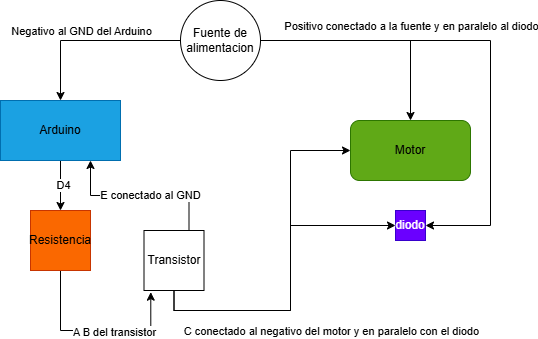

The diagram above was exported from draw.io. Its source (the exported page's mxGraphModel, read from the mxfile embedded in the PNG):
<mxGraphModel dx="872" dy="473" grid="1" gridSize="10" guides="1" tooltips="1" connect="1" arrows="1" fold="1" page="1" pageScale="1" pageWidth="827" pageHeight="1169" math="0" shadow="0">
  <root>
    <mxCell id="0" />
    <mxCell id="1" parent="0" />
    <mxCell id="icO6vLbNXiLg3ZTNA4H4-14" edge="1" parent="1" source="icO6vLbNXiLg3ZTNA4H4-1" style="edgeStyle=orthogonalEdgeStyle;rounded=0;orthogonalLoop=1;jettySize=auto;html=1;" target="icO6vLbNXiLg3ZTNA4H4-13" value="">
      <mxGeometry relative="1" as="geometry" />
    </mxCell>
    <mxCell id="icO6vLbNXiLg3ZTNA4H4-15" connectable="0" parent="icO6vLbNXiLg3ZTNA4H4-14" style="edgeLabel;html=1;align=center;verticalAlign=middle;resizable=0;points=[];" value="D4" vertex="1">
      <mxGeometry relative="1" x="-0.028" y="2" as="geometry">
        <mxPoint as="offset" />
      </mxGeometry>
    </mxCell>
    <mxCell id="icO6vLbNXiLg3ZTNA4H4-1" parent="1" style="rounded=0;whiteSpace=wrap;html=1;fillColor=#1ba1e2;fontColor=#ffffff;strokeColor=#006EAF;" value="" vertex="1">
      <mxGeometry height="60" width="120" x="230" y="150" as="geometry" />
    </mxCell>
    <mxCell id="icO6vLbNXiLg3ZTNA4H4-18" edge="1" parent="1" source="icO6vLbNXiLg3ZTNA4H4-2" style="edgeStyle=orthogonalEdgeStyle;rounded=0;orthogonalLoop=1;jettySize=auto;html=1;exitX=0.5;exitY=1;exitDx=0;exitDy=0;entryX=0;entryY=0.5;entryDx=0;entryDy=0;" target="icO6vLbNXiLg3ZTNA4H4-3">
      <mxGeometry relative="1" as="geometry">
        <Array as="points">
          <mxPoint x="404" y="360" />
          <mxPoint x="520" y="360" />
          <mxPoint x="520" y="200" />
        </Array>
        <mxPoint x="520" y="200" as="targetPoint" />
      </mxGeometry>
    </mxCell>
    <mxCell id="icO6vLbNXiLg3ZTNA4H4-19" connectable="0" parent="icO6vLbNXiLg3ZTNA4H4-18" style="edgeLabel;html=1;align=center;verticalAlign=middle;resizable=0;points=[];" value="C conectado al negativo del motor y en paralelo con el diodo" vertex="1">
      <mxGeometry relative="1" x="-0.2838" y="1" as="geometry">
        <mxPoint x="49" y="21" as="offset" />
      </mxGeometry>
    </mxCell>
    <mxCell id="icO6vLbNXiLg3ZTNA4H4-20" edge="1" parent="1" source="icO6vLbNXiLg3ZTNA4H4-2" style="edgeStyle=orthogonalEdgeStyle;rounded=0;orthogonalLoop=1;jettySize=auto;html=1;exitX=0.75;exitY=0;exitDx=0;exitDy=0;entryX=0.75;entryY=1;entryDx=0;entryDy=0;" target="icO6vLbNXiLg3ZTNA4H4-1">
      <mxGeometry relative="1" as="geometry" />
    </mxCell>
    <mxCell id="icO6vLbNXiLg3ZTNA4H4-21" connectable="0" parent="icO6vLbNXiLg3ZTNA4H4-20" style="edgeLabel;html=1;align=center;verticalAlign=middle;resizable=0;points=[];" value="E conectado al GND" vertex="1">
      <mxGeometry relative="1" x="-0.118" y="-1" as="geometry">
        <mxPoint as="offset" />
      </mxGeometry>
    </mxCell>
    <mxCell id="icO6vLbNXiLg3ZTNA4H4-27" edge="1" parent="1" source="icO6vLbNXiLg3ZTNA4H4-2" style="edgeStyle=orthogonalEdgeStyle;rounded=0;orthogonalLoop=1;jettySize=auto;html=1;exitX=0.5;exitY=1;exitDx=0;exitDy=0;entryX=0;entryY=0.5;entryDx=0;entryDy=0;" target="icO6vLbNXiLg3ZTNA4H4-4">
      <mxGeometry relative="1" as="geometry">
        <Array as="points">
          <mxPoint x="404" y="360" />
          <mxPoint x="520" y="360" />
          <mxPoint x="520" y="275" />
        </Array>
      </mxGeometry>
    </mxCell>
    <mxCell id="icO6vLbNXiLg3ZTNA4H4-2" parent="1" style="whiteSpace=wrap;html=1;aspect=fixed;" value="" vertex="1">
      <mxGeometry height="60" width="60" x="373.5" y="280" as="geometry" />
    </mxCell>
    <mxCell id="icO6vLbNXiLg3ZTNA4H4-3" parent="1" style="rounded=1;whiteSpace=wrap;html=1;fillColor=#60a917;fontColor=#ffffff;strokeColor=#2D7600;" value="" vertex="1">
      <mxGeometry height="60" width="120" x="580" y="170" as="geometry" />
    </mxCell>
    <mxCell id="icO6vLbNXiLg3ZTNA4H4-4" parent="1" style="whiteSpace=wrap;html=1;aspect=fixed;fillColor=#6a00ff;fontColor=#ffffff;strokeColor=#3700CC;" value="&lt;span style=&quot;color: rgb(255, 255, 255);&quot;&gt;diodo&lt;/span&gt;" vertex="1">
      <mxGeometry height="30" width="30" x="625" y="260" as="geometry" />
    </mxCell>
    <mxCell id="icO6vLbNXiLg3ZTNA4H4-25" edge="1" parent="1" source="icO6vLbNXiLg3ZTNA4H4-5" style="edgeStyle=orthogonalEdgeStyle;rounded=0;orthogonalLoop=1;jettySize=auto;html=1;exitX=0;exitY=0.5;exitDx=0;exitDy=0;entryX=0.5;entryY=0;entryDx=0;entryDy=0;" target="icO6vLbNXiLg3ZTNA4H4-1">
      <mxGeometry relative="1" as="geometry" />
    </mxCell>
    <mxCell id="icO6vLbNXiLg3ZTNA4H4-26" connectable="0" parent="icO6vLbNXiLg3ZTNA4H4-25" style="edgeLabel;html=1;align=center;verticalAlign=middle;resizable=0;points=[];" value="Negativo al GND del Arduino" vertex="1">
      <mxGeometry relative="1" x="-0.2037" y="-2" as="geometry">
        <mxPoint x="-28" y="-8" as="offset" />
      </mxGeometry>
    </mxCell>
    <mxCell id="icO6vLbNXiLg3ZTNA4H4-28" edge="1" parent="1" source="icO6vLbNXiLg3ZTNA4H4-5" style="edgeStyle=orthogonalEdgeStyle;rounded=0;orthogonalLoop=1;jettySize=auto;html=1;exitX=1;exitY=0.5;exitDx=0;exitDy=0;entryX=0.5;entryY=0;entryDx=0;entryDy=0;" target="icO6vLbNXiLg3ZTNA4H4-3">
      <mxGeometry relative="1" as="geometry" />
    </mxCell>
    <mxCell id="icO6vLbNXiLg3ZTNA4H4-29" edge="1" parent="1" source="icO6vLbNXiLg3ZTNA4H4-5" style="edgeStyle=orthogonalEdgeStyle;rounded=0;orthogonalLoop=1;jettySize=auto;html=1;exitX=1;exitY=0.5;exitDx=0;exitDy=0;entryX=1;entryY=0.5;entryDx=0;entryDy=0;" target="icO6vLbNXiLg3ZTNA4H4-4">
      <mxGeometry relative="1" as="geometry">
        <Array as="points">
          <mxPoint x="720" y="90" />
          <mxPoint x="720" y="275" />
        </Array>
        <mxPoint x="720" y="280" as="targetPoint" />
      </mxGeometry>
    </mxCell>
    <mxCell id="icO6vLbNXiLg3ZTNA4H4-30" connectable="0" parent="icO6vLbNXiLg3ZTNA4H4-29" style="edgeLabel;html=1;align=center;verticalAlign=middle;resizable=0;points=[];" value="Positivo conectado a la fuente y en paralelo al diodo" vertex="1">
      <mxGeometry relative="1" x="-0.6812" y="-2" as="geometry">
        <mxPoint x="73" y="-17" as="offset" />
      </mxGeometry>
    </mxCell>
    <mxCell id="icO6vLbNXiLg3ZTNA4H4-5" parent="1" style="ellipse;whiteSpace=wrap;html=1;aspect=fixed;" value="" vertex="1">
      <mxGeometry height="80" width="80" x="410" y="50" as="geometry" />
    </mxCell>
    <mxCell id="icO6vLbNXiLg3ZTNA4H4-6" parent="1" style="text;html=1;whiteSpace=wrap;strokeColor=none;fillColor=none;align=center;verticalAlign=middle;rounded=0;" value="Arduino" vertex="1">
      <mxGeometry height="30" width="60" x="260" y="165" as="geometry" />
    </mxCell>
    <mxCell id="icO6vLbNXiLg3ZTNA4H4-7" parent="1" style="text;html=1;whiteSpace=wrap;strokeColor=none;fillColor=none;align=center;verticalAlign=middle;rounded=0;" value="Fuente de alimentacion" vertex="1">
      <mxGeometry height="30" width="60" x="420" y="75" as="geometry" />
    </mxCell>
    <mxCell id="icO6vLbNXiLg3ZTNA4H4-9" parent="1" style="text;html=1;whiteSpace=wrap;strokeColor=none;fillColor=none;align=center;verticalAlign=middle;rounded=0;" value="Motor" vertex="1">
      <mxGeometry height="30" width="60" x="610" y="185" as="geometry" />
    </mxCell>
    <mxCell id="icO6vLbNXiLg3ZTNA4H4-10" parent="1" style="text;html=1;whiteSpace=wrap;strokeColor=none;fillColor=none;align=center;verticalAlign=middle;rounded=0;" value="Transistor" vertex="1">
      <mxGeometry height="30" width="26" x="390.5" y="295" as="geometry" />
    </mxCell>
    <mxCell id="icO6vLbNXiLg3ZTNA4H4-16" edge="1" parent="1" source="icO6vLbNXiLg3ZTNA4H4-13" style="edgeStyle=orthogonalEdgeStyle;rounded=0;orthogonalLoop=1;jettySize=auto;html=1;exitX=0.5;exitY=1;exitDx=0;exitDy=0;entryX=0.113;entryY=1.028;entryDx=0;entryDy=0;entryPerimeter=0;" target="icO6vLbNXiLg3ZTNA4H4-2">
      <mxGeometry relative="1" as="geometry">
        <Array as="points">
          <mxPoint x="290" y="380" />
          <mxPoint x="380" y="380" />
        </Array>
        <mxPoint x="379.9999999999999" y="400" as="targetPoint" />
      </mxGeometry>
    </mxCell>
    <mxCell id="icO6vLbNXiLg3ZTNA4H4-17" connectable="0" parent="icO6vLbNXiLg3ZTNA4H4-16" style="edgeLabel;html=1;align=center;verticalAlign=middle;resizable=0;points=[];" value="A B del transistor" vertex="1">
      <mxGeometry relative="1" x="0.2014" y="-1" as="geometry">
        <mxPoint as="offset" />
      </mxGeometry>
    </mxCell>
    <mxCell id="icO6vLbNXiLg3ZTNA4H4-13" parent="1" style="whiteSpace=wrap;html=1;aspect=fixed;fillColor=#fa6800;fontColor=#000000;strokeColor=#C73500;" value="Resistencia" vertex="1">
      <mxGeometry height="60" width="60" x="260" y="260" as="geometry" />
    </mxCell>
  </root>
</mxGraphModel>